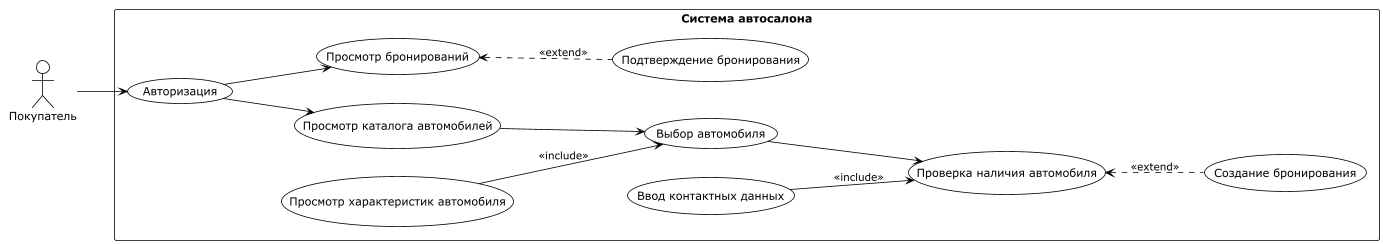

The diagram above was rendered by PlantUML. Its source (embedded in the PNG):
@startuml
!theme plain

left to right direction

actor "Покупатель" as Customer

rectangle "Система автосалона" {
  usecase "Авторизация" as UC1
  usecase "Просмотр каталога автомобилей" as UC2
  usecase "Выбор автомобиля" as UC3
  usecase "Просмотр характеристик автомобиля" as UC4
  usecase "Создание бронирования" as UC5
  usecase "Подтверждение бронирования" as UC6
  usecase "Ввод контактных данных" as UC7
  usecase "Проверка наличия автомобиля" as UC8
  usecase "Просмотр бронирований" as UC9
}

' Связи актора с use cases
Customer --> UC1

UC1 --> UC9
UC1 --> UC2
UC2 --> UC3
UC3 --> UC8


' Include отношения
UC4 --> UC3 : <<include>>
UC7 --> UC8 : <<include>>


' Extend отношения
UC9 <.. UC6 : <<extend>>
UC8 <.. UC5 : <<extend>>

@enduml